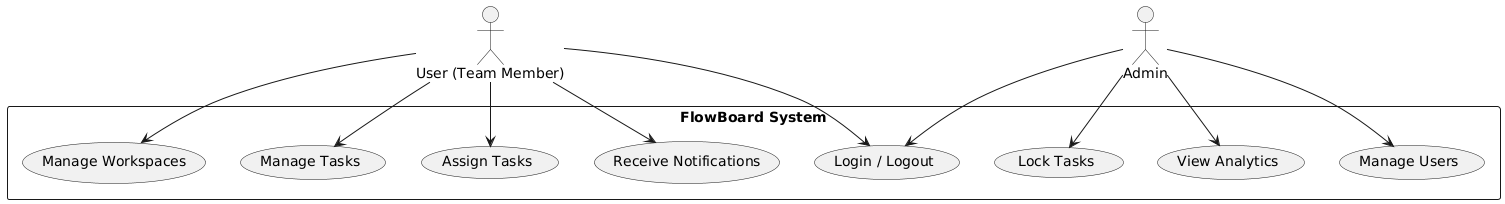

The diagram above was rendered by PlantUML. Its source (embedded in the PNG):
@startuml
actor "User (Team Member)" as User
actor "Admin" as Admin

rectangle "FlowBoard System" {
    usecase "Login / Logout" as UC1
    usecase "Manage Tasks" as UC2
    usecase "Assign Tasks" as UC3
    usecase "Receive Notifications" as UC4
    usecase "Manage Workspaces" as UC5
    usecase "View Analytics" as UC6
    usecase "Manage Users" as UC7
    usecase "Lock Tasks" as UC8
}

User --> UC1
User --> UC2
User --> UC3
User --> UC4
User --> UC5

Admin --> UC1
Admin --> UC6
Admin --> UC7
Admin --> UC8
@enduml